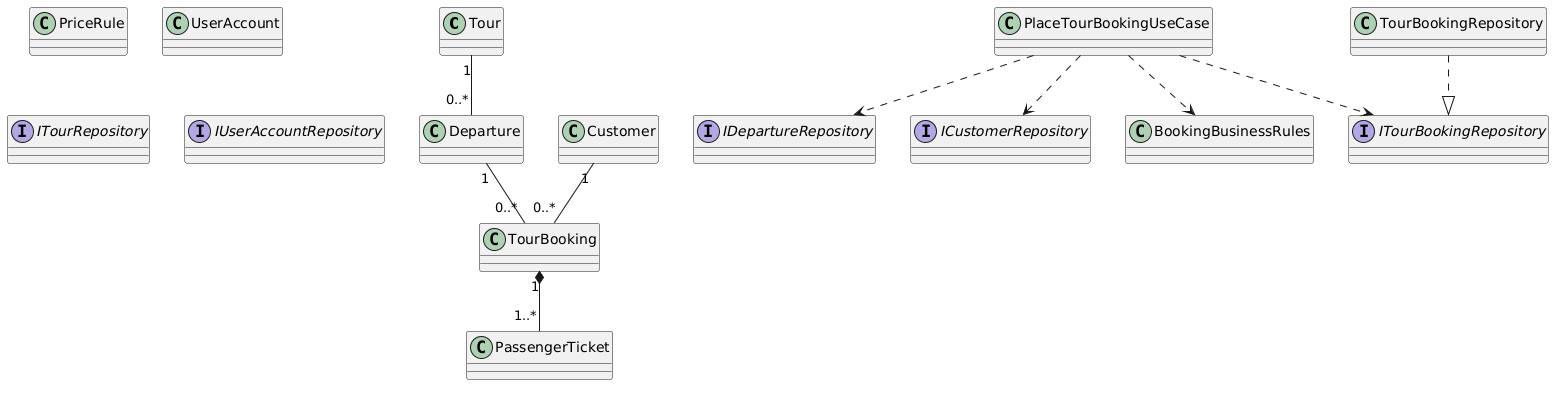

The diagram above was rendered by PlantUML. Its source (embedded in the PNG):
@startuml
class Tour
class Departure
class Customer
class TourBooking
class PassengerTicket
class PriceRule
class UserAccount
interface ITourRepository
interface IDepartureRepository
interface ICustomerRepository
interface ITourBookingRepository
interface IUserAccountRepository
class PlaceTourBookingUseCase
class BookingBusinessRules
class TourBookingRepository
Tour "1" -- "0..*" Departure
Departure "1" -- "0..*" TourBooking
Customer "1" -- "0..*" TourBooking
TourBooking "1" *-- "1..*" PassengerTicket
PlaceTourBookingUseCase ..> BookingBusinessRules
PlaceTourBookingUseCase ..> IDepartureRepository
PlaceTourBookingUseCase ..> ICustomerRepository
PlaceTourBookingUseCase ..> ITourBookingRepository
TourBookingRepository ..|> ITourBookingRepository
@enduml